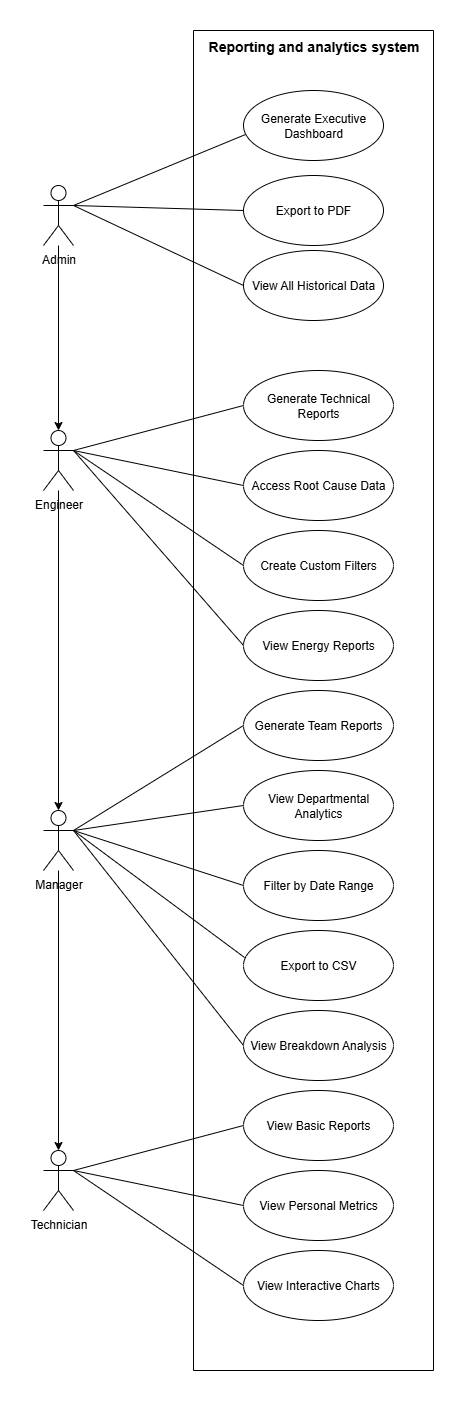

The diagram above was exported from draw.io. Its source (the exported page's mxGraphModel, read from the mxfile embedded in the PNG):
<mxGraphModel dx="872" dy="1573" grid="1" gridSize="10" guides="1" tooltips="1" connect="1" arrows="1" fold="1" page="1" pageScale="1" pageWidth="850" pageHeight="1100" math="0" shadow="0">
  <root>
    <mxCell id="0" />
    <mxCell id="1" parent="0" />
    <mxCell id="CcMdM1atDc46AUS9IlKk-38" style="edgeStyle=orthogonalEdgeStyle;rounded=0;orthogonalLoop=1;jettySize=auto;html=1;" edge="1" parent="1" source="CcMdM1atDc46AUS9IlKk-1" target="CcMdM1atDc46AUS9IlKk-5">
      <mxGeometry relative="1" as="geometry" />
    </mxCell>
    <mxCell id="CcMdM1atDc46AUS9IlKk-1" value="Admin" style="shape=umlActor;verticalLabelPosition=bottom;verticalAlign=top;html=1;outlineConnect=0;" vertex="1" parent="1">
      <mxGeometry x="160" y="135" width="30" height="60" as="geometry" />
    </mxCell>
    <mxCell id="CcMdM1atDc46AUS9IlKk-3" value="Technician" style="shape=umlActor;verticalLabelPosition=bottom;verticalAlign=top;html=1;outlineConnect=0;" vertex="1" parent="1">
      <mxGeometry x="160" y="1100" width="30" height="60" as="geometry" />
    </mxCell>
    <mxCell id="CcMdM1atDc46AUS9IlKk-4" value="Manager" style="shape=umlActor;verticalLabelPosition=bottom;verticalAlign=top;html=1;outlineConnect=0;" vertex="1" parent="1">
      <mxGeometry x="160" y="760" width="30" height="60" as="geometry" />
    </mxCell>
    <mxCell id="CcMdM1atDc46AUS9IlKk-5" value="Engineer" style="shape=umlActor;verticalLabelPosition=bottom;verticalAlign=top;html=1;outlineConnect=0;" vertex="1" parent="1">
      <mxGeometry x="160" y="380" width="30" height="60" as="geometry" />
    </mxCell>
    <mxCell id="CcMdM1atDc46AUS9IlKk-21" value="" style="endArrow=none;html=1;rounded=0;exitX=1;exitY=0.3333333333333333;exitDx=0;exitDy=0;exitPerimeter=0;entryX=0;entryY=0.5;entryDx=0;entryDy=0;" edge="1" parent="1" source="CcMdM1atDc46AUS9IlKk-3" target="CcMdM1atDc46AUS9IlKk-20">
      <mxGeometry width="50" height="50" relative="1" as="geometry">
        <mxPoint x="400" y="1170" as="sourcePoint" />
        <mxPoint x="450" y="1120" as="targetPoint" />
      </mxGeometry>
    </mxCell>
    <mxCell id="CcMdM1atDc46AUS9IlKk-23" value="" style="endArrow=none;html=1;rounded=0;exitX=1;exitY=0.3333333333333333;exitDx=0;exitDy=0;exitPerimeter=0;entryX=0;entryY=0.5;entryDx=0;entryDy=0;" edge="1" parent="1" source="CcMdM1atDc46AUS9IlKk-3" target="CcMdM1atDc46AUS9IlKk-19">
      <mxGeometry width="50" height="50" relative="1" as="geometry">
        <mxPoint x="520" y="1170" as="sourcePoint" />
        <mxPoint x="650" y="1285" as="targetPoint" />
      </mxGeometry>
    </mxCell>
    <mxCell id="CcMdM1atDc46AUS9IlKk-24" value="" style="endArrow=none;html=1;rounded=0;exitX=1;exitY=0.3333333333333333;exitDx=0;exitDy=0;exitPerimeter=0;entryX=0;entryY=0.5;entryDx=0;entryDy=0;" edge="1" parent="1" source="CcMdM1atDc46AUS9IlKk-3" target="CcMdM1atDc46AUS9IlKk-18">
      <mxGeometry width="50" height="50" relative="1" as="geometry">
        <mxPoint x="590" y="1160" as="sourcePoint" />
        <mxPoint x="720" y="1275" as="targetPoint" />
      </mxGeometry>
    </mxCell>
    <mxCell id="CcMdM1atDc46AUS9IlKk-25" value="" style="endArrow=none;html=1;rounded=0;exitX=1;exitY=0.3333333333333333;exitDx=0;exitDy=0;exitPerimeter=0;entryX=0;entryY=0.5;entryDx=0;entryDy=0;" edge="1" parent="1" source="CcMdM1atDc46AUS9IlKk-4" target="CcMdM1atDc46AUS9IlKk-17">
      <mxGeometry width="50" height="50" relative="1" as="geometry">
        <mxPoint x="210" y="860" as="sourcePoint" />
        <mxPoint x="340" y="975" as="targetPoint" />
      </mxGeometry>
    </mxCell>
    <mxCell id="CcMdM1atDc46AUS9IlKk-26" value="" style="endArrow=none;html=1;rounded=0;exitX=1;exitY=0.3333333333333333;exitDx=0;exitDy=0;exitPerimeter=0;entryX=0.007;entryY=0.386;entryDx=0;entryDy=0;entryPerimeter=0;" edge="1" parent="1" source="CcMdM1atDc46AUS9IlKk-4" target="CcMdM1atDc46AUS9IlKk-16">
      <mxGeometry width="50" height="50" relative="1" as="geometry">
        <mxPoint x="550" y="950" as="sourcePoint" />
        <mxPoint x="680" y="1065" as="targetPoint" />
      </mxGeometry>
    </mxCell>
    <mxCell id="CcMdM1atDc46AUS9IlKk-27" value="" style="endArrow=none;html=1;rounded=0;exitX=1;exitY=0.3333333333333333;exitDx=0;exitDy=0;exitPerimeter=0;entryX=0;entryY=0.5;entryDx=0;entryDy=0;" edge="1" parent="1" source="CcMdM1atDc46AUS9IlKk-4" target="CcMdM1atDc46AUS9IlKk-15">
      <mxGeometry width="50" height="50" relative="1" as="geometry">
        <mxPoint x="620" y="910" as="sourcePoint" />
        <mxPoint x="750" y="1025" as="targetPoint" />
      </mxGeometry>
    </mxCell>
    <mxCell id="CcMdM1atDc46AUS9IlKk-28" value="" style="endArrow=none;html=1;rounded=0;exitX=1;exitY=0.3333333333333333;exitDx=0;exitDy=0;exitPerimeter=0;entryX=0;entryY=0.5;entryDx=0;entryDy=0;" edge="1" parent="1" source="CcMdM1atDc46AUS9IlKk-4" target="CcMdM1atDc46AUS9IlKk-14">
      <mxGeometry width="50" height="50" relative="1" as="geometry">
        <mxPoint x="640" y="880" as="sourcePoint" />
        <mxPoint x="770" y="995" as="targetPoint" />
      </mxGeometry>
    </mxCell>
    <mxCell id="CcMdM1atDc46AUS9IlKk-29" value="" style="endArrow=none;html=1;rounded=0;exitX=1;exitY=0.3333333333333333;exitDx=0;exitDy=0;exitPerimeter=0;entryX=0;entryY=0.5;entryDx=0;entryDy=0;" edge="1" parent="1" source="CcMdM1atDc46AUS9IlKk-4" target="CcMdM1atDc46AUS9IlKk-13">
      <mxGeometry width="50" height="50" relative="1" as="geometry">
        <mxPoint x="390" y="840" as="sourcePoint" />
        <mxPoint x="520" y="955" as="targetPoint" />
      </mxGeometry>
    </mxCell>
    <mxCell id="CcMdM1atDc46AUS9IlKk-30" value="" style="endArrow=none;html=1;rounded=0;exitX=1;exitY=0.3333333333333333;exitDx=0;exitDy=0;exitPerimeter=0;entryX=0;entryY=0.5;entryDx=0;entryDy=0;" edge="1" parent="1" source="CcMdM1atDc46AUS9IlKk-5" target="CcMdM1atDc46AUS9IlKk-12">
      <mxGeometry width="50" height="50" relative="1" as="geometry">
        <mxPoint x="530" y="560" as="sourcePoint" />
        <mxPoint x="660" y="675" as="targetPoint" />
      </mxGeometry>
    </mxCell>
    <mxCell id="CcMdM1atDc46AUS9IlKk-31" value="" style="endArrow=none;html=1;rounded=0;exitX=1;exitY=0.3333333333333333;exitDx=0;exitDy=0;exitPerimeter=0;entryX=0;entryY=0.5;entryDx=0;entryDy=0;" edge="1" parent="1" source="CcMdM1atDc46AUS9IlKk-5" target="CcMdM1atDc46AUS9IlKk-11">
      <mxGeometry width="50" height="50" relative="1" as="geometry">
        <mxPoint x="570" y="590" as="sourcePoint" />
        <mxPoint x="700" y="705" as="targetPoint" />
      </mxGeometry>
    </mxCell>
    <mxCell id="CcMdM1atDc46AUS9IlKk-32" value="" style="endArrow=none;html=1;rounded=0;exitX=1;exitY=0.3333333333333333;exitDx=0;exitDy=0;exitPerimeter=0;entryX=0;entryY=0.5;entryDx=0;entryDy=0;" edge="1" parent="1" source="CcMdM1atDc46AUS9IlKk-5" target="CcMdM1atDc46AUS9IlKk-10">
      <mxGeometry width="50" height="50" relative="1" as="geometry">
        <mxPoint x="580" y="510" as="sourcePoint" />
        <mxPoint x="710" y="625" as="targetPoint" />
      </mxGeometry>
    </mxCell>
    <mxCell id="CcMdM1atDc46AUS9IlKk-33" value="" style="endArrow=none;html=1;rounded=0;exitX=1;exitY=0.3333333333333333;exitDx=0;exitDy=0;exitPerimeter=0;entryX=0;entryY=0.5;entryDx=0;entryDy=0;" edge="1" parent="1" source="CcMdM1atDc46AUS9IlKk-5" target="CcMdM1atDc46AUS9IlKk-9">
      <mxGeometry width="50" height="50" relative="1" as="geometry">
        <mxPoint x="630" y="510" as="sourcePoint" />
        <mxPoint x="760" y="625" as="targetPoint" />
      </mxGeometry>
    </mxCell>
    <mxCell id="CcMdM1atDc46AUS9IlKk-34" value="" style="endArrow=none;html=1;rounded=0;exitX=1;exitY=0.3333333333333333;exitDx=0;exitDy=0;exitPerimeter=0;entryX=0;entryY=0.5;entryDx=0;entryDy=0;" edge="1" parent="1" source="CcMdM1atDc46AUS9IlKk-1" target="CcMdM1atDc46AUS9IlKk-8">
      <mxGeometry width="50" height="50" relative="1" as="geometry">
        <mxPoint x="480" y="310" as="sourcePoint" />
        <mxPoint x="610" y="425" as="targetPoint" />
      </mxGeometry>
    </mxCell>
    <mxCell id="CcMdM1atDc46AUS9IlKk-35" value="" style="endArrow=none;html=1;rounded=0;exitX=1;exitY=0.3333333333333333;exitDx=0;exitDy=0;exitPerimeter=0;entryX=0;entryY=0.5;entryDx=0;entryDy=0;" edge="1" parent="1" source="CcMdM1atDc46AUS9IlKk-1" target="CcMdM1atDc46AUS9IlKk-7">
      <mxGeometry width="50" height="50" relative="1" as="geometry">
        <mxPoint x="610" y="270" as="sourcePoint" />
        <mxPoint x="740" y="385" as="targetPoint" />
      </mxGeometry>
    </mxCell>
    <mxCell id="CcMdM1atDc46AUS9IlKk-36" value="" style="endArrow=none;html=1;rounded=0;exitX=1;exitY=0.3333333333333333;exitDx=0;exitDy=0;exitPerimeter=0;entryX=0.014;entryY=0.629;entryDx=0;entryDy=0;entryPerimeter=0;" edge="1" parent="1" source="CcMdM1atDc46AUS9IlKk-1" target="CcMdM1atDc46AUS9IlKk-6">
      <mxGeometry width="50" height="50" relative="1" as="geometry">
        <mxPoint x="620" y="260" as="sourcePoint" />
        <mxPoint x="750" y="375" as="targetPoint" />
      </mxGeometry>
    </mxCell>
    <mxCell id="CcMdM1atDc46AUS9IlKk-37" value="" style="swimlane;startSize=0;" vertex="1" parent="1">
      <mxGeometry x="310" y="-20" width="240" height="1340" as="geometry" />
    </mxCell>
    <mxCell id="CcMdM1atDc46AUS9IlKk-6" value="Generate Executive Dashboard" style="ellipse;whiteSpace=wrap;html=1;" vertex="1" parent="CcMdM1atDc46AUS9IlKk-37">
      <mxGeometry x="50" y="60" width="140" height="70" as="geometry" />
    </mxCell>
    <mxCell id="CcMdM1atDc46AUS9IlKk-7" value="Export to PDF" style="ellipse;whiteSpace=wrap;html=1;" vertex="1" parent="CcMdM1atDc46AUS9IlKk-37">
      <mxGeometry x="50" y="145" width="140" height="70" as="geometry" />
    </mxCell>
    <mxCell id="CcMdM1atDc46AUS9IlKk-8" value="View All Historical Data" style="ellipse;whiteSpace=wrap;html=1;" vertex="1" parent="CcMdM1atDc46AUS9IlKk-37">
      <mxGeometry x="50" y="220" width="140" height="70" as="geometry" />
    </mxCell>
    <mxCell id="CcMdM1atDc46AUS9IlKk-9" value="Generate Technical Reports" style="ellipse;whiteSpace=wrap;html=1;" vertex="1" parent="CcMdM1atDc46AUS9IlKk-37">
      <mxGeometry x="50" y="340" width="150" height="70" as="geometry" />
    </mxCell>
    <mxCell id="CcMdM1atDc46AUS9IlKk-10" value="Access Root Cause Data" style="ellipse;whiteSpace=wrap;html=1;" vertex="1" parent="CcMdM1atDc46AUS9IlKk-37">
      <mxGeometry x="50" y="420" width="150" height="70" as="geometry" />
    </mxCell>
    <mxCell id="CcMdM1atDc46AUS9IlKk-11" value="Create Custom Filters" style="ellipse;whiteSpace=wrap;html=1;" vertex="1" parent="CcMdM1atDc46AUS9IlKk-37">
      <mxGeometry x="50" y="500" width="150" height="70" as="geometry" />
    </mxCell>
    <mxCell id="CcMdM1atDc46AUS9IlKk-12" value="View Energy Reports" style="ellipse;whiteSpace=wrap;html=1;" vertex="1" parent="CcMdM1atDc46AUS9IlKk-37">
      <mxGeometry x="50" y="580" width="150" height="70" as="geometry" />
    </mxCell>
    <mxCell id="CcMdM1atDc46AUS9IlKk-13" value="Generate Team Reports" style="ellipse;whiteSpace=wrap;html=1;" vertex="1" parent="CcMdM1atDc46AUS9IlKk-37">
      <mxGeometry x="50" y="660" width="150" height="70" as="geometry" />
    </mxCell>
    <mxCell id="CcMdM1atDc46AUS9IlKk-14" value="View Departmental Analytics" style="ellipse;whiteSpace=wrap;html=1;" vertex="1" parent="CcMdM1atDc46AUS9IlKk-37">
      <mxGeometry x="50" y="740" width="150" height="70" as="geometry" />
    </mxCell>
    <mxCell id="CcMdM1atDc46AUS9IlKk-15" value="Filter by Date Range" style="ellipse;whiteSpace=wrap;html=1;" vertex="1" parent="CcMdM1atDc46AUS9IlKk-37">
      <mxGeometry x="50" y="820" width="150" height="70" as="geometry" />
    </mxCell>
    <mxCell id="CcMdM1atDc46AUS9IlKk-16" value="Export to CSV" style="ellipse;whiteSpace=wrap;html=1;" vertex="1" parent="CcMdM1atDc46AUS9IlKk-37">
      <mxGeometry x="50" y="900" width="150" height="70" as="geometry" />
    </mxCell>
    <mxCell id="CcMdM1atDc46AUS9IlKk-17" value="View Breakdown Analysis" style="ellipse;whiteSpace=wrap;html=1;" vertex="1" parent="CcMdM1atDc46AUS9IlKk-37">
      <mxGeometry x="50" y="980" width="150" height="70" as="geometry" />
    </mxCell>
    <mxCell id="CcMdM1atDc46AUS9IlKk-18" value="View Basic Reports" style="ellipse;whiteSpace=wrap;html=1;" vertex="1" parent="CcMdM1atDc46AUS9IlKk-37">
      <mxGeometry x="50" y="1060" width="150" height="70" as="geometry" />
    </mxCell>
    <mxCell id="CcMdM1atDc46AUS9IlKk-19" value="View Personal Metrics" style="ellipse;whiteSpace=wrap;html=1;" vertex="1" parent="CcMdM1atDc46AUS9IlKk-37">
      <mxGeometry x="50" y="1140" width="150" height="70" as="geometry" />
    </mxCell>
    <mxCell id="CcMdM1atDc46AUS9IlKk-20" value="View Interactive Charts" style="ellipse;whiteSpace=wrap;html=1;" vertex="1" parent="CcMdM1atDc46AUS9IlKk-37">
      <mxGeometry x="50" y="1220" width="150" height="70" as="geometry" />
    </mxCell>
    <mxCell id="CcMdM1atDc46AUS9IlKk-39" style="edgeStyle=orthogonalEdgeStyle;rounded=0;orthogonalLoop=1;jettySize=auto;html=1;entryX=0.5;entryY=0;entryDx=0;entryDy=0;entryPerimeter=0;" edge="1" parent="1" source="CcMdM1atDc46AUS9IlKk-5" target="CcMdM1atDc46AUS9IlKk-4">
      <mxGeometry relative="1" as="geometry" />
    </mxCell>
    <mxCell id="CcMdM1atDc46AUS9IlKk-40" style="edgeStyle=orthogonalEdgeStyle;rounded=0;orthogonalLoop=1;jettySize=auto;html=1;entryX=0.5;entryY=0;entryDx=0;entryDy=0;entryPerimeter=0;" edge="1" parent="1" source="CcMdM1atDc46AUS9IlKk-4" target="CcMdM1atDc46AUS9IlKk-3">
      <mxGeometry relative="1" as="geometry" />
    </mxCell>
    <mxCell id="CcMdM1atDc46AUS9IlKk-41" value="&lt;font style=&quot;font-size: 14px;&quot;&gt;&lt;b&gt;Reporting and analytics system&lt;/b&gt;&lt;/font&gt;&lt;div&gt;&lt;br&gt;&lt;/div&gt;" style="text;html=1;align=center;verticalAlign=middle;resizable=0;points=[];autosize=1;strokeColor=none;fillColor=none;" vertex="1" parent="1">
      <mxGeometry x="315" y="-17" width="230" height="40" as="geometry" />
    </mxCell>
  </root>
</mxGraphModel>